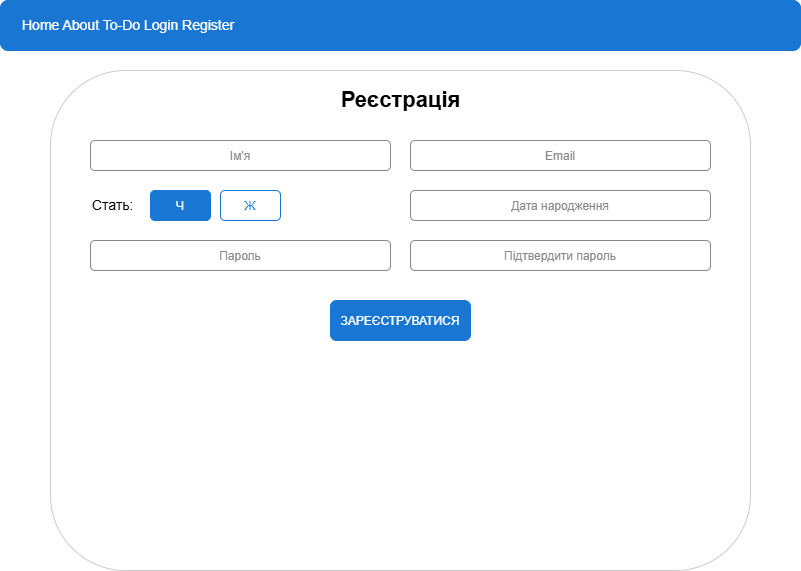

The diagram above was exported from draw.io. Its source (the exported page's mxGraphModel, read from the mxfile embedded in the PNG):
<mxGraphModel dx="1042" dy="527" grid="1" gridSize="10" guides="1" tooltips="1" connect="1" arrows="1" fold="1" page="1" pageScale="1" pageWidth="827" pageHeight="1169" math="0" shadow="0">
  <root>
    <mxCell id="0" />
    <mxCell id="1" parent="0" />
    <mxCell id="2" value="" style="rounded=1;fillColor=#1976d2;strokeColor=#1976d2;" parent="1" vertex="1">
      <mxGeometry x="14" width="800" height="50" as="geometry" />
    </mxCell>
    <mxCell id="3" value="Home   About   To-Do   Login   Register" style="text;html=1;align=left;verticalAlign=middle;fontSize=14;fontColor=#ffffff;" parent="1" vertex="1">
      <mxGeometry x="34" width="760" height="50" as="geometry" />
    </mxCell>
    <mxCell id="4" value="" style="rounded=1;fillColor=#ffffff;strokeColor=#cccccc;" parent="1" vertex="1">
      <mxGeometry x="64" y="70" width="700" height="500" as="geometry" />
    </mxCell>
    <mxCell id="5" value="Реєстрація" style="text;html=1;align=center;verticalAlign=middle;fontSize=22;fontColor=#000000;fontStyle=1;" parent="1" vertex="1">
      <mxGeometry x="14" y="80" width="800" height="40" as="geometry" />
    </mxCell>
    <mxCell id="6" value="Ім'я" style="rounded=1;fillColor=#ffffff;strokeColor=#888888;fontColor=#888888;" parent="1" vertex="1">
      <mxGeometry x="104" y="140" width="300" height="30" as="geometry" />
    </mxCell>
    <mxCell id="7" value="Email" style="rounded=1;fillColor=#ffffff;strokeColor=#888888;fontColor=#888888;" parent="1" vertex="1">
      <mxGeometry x="424" y="140" width="300" height="30" as="geometry" />
    </mxCell>
    <mxCell id="8" value="Стать:" style="text;html=1;align=left;verticalAlign=middle;fontSize=14;fontColor=#000000;" parent="1" vertex="1">
      <mxGeometry x="104" y="190" width="50" height="30" as="geometry" />
    </mxCell>
    <mxCell id="9" value="Ч" style="rounded=1;fillColor=#1976d2;strokeColor=#1976d2;fontColor=#ffffff;" parent="1" vertex="1">
      <mxGeometry x="164" y="190" width="60" height="30" as="geometry" />
    </mxCell>
    <mxCell id="10" value="Ж" style="rounded=1;fillColor=#ffffff;strokeColor=#1976d2;fontColor=#1976d2;" parent="1" vertex="1">
      <mxGeometry x="234" y="190" width="60" height="30" as="geometry" />
    </mxCell>
    <mxCell id="11" value="Дата народження" style="rounded=1;fillColor=#ffffff;strokeColor=#888888;fontColor=#888888;" parent="1" vertex="1">
      <mxGeometry x="424" y="190" width="300" height="30" as="geometry" />
    </mxCell>
    <mxCell id="12" value="Пароль" style="rounded=1;fillColor=#ffffff;strokeColor=#888888;fontColor=#888888;" parent="1" vertex="1">
      <mxGeometry x="104" y="240" width="300" height="30" as="geometry" />
    </mxCell>
    <mxCell id="13" value="Підтвердити пароль" style="rounded=1;fillColor=#ffffff;strokeColor=#888888;fontColor=#888888;" parent="1" vertex="1">
      <mxGeometry x="424" y="240" width="300" height="30" as="geometry" />
    </mxCell>
    <mxCell id="14" value="ЗАРЕЄСТРУВАТИСЯ" style="rounded=1;fillColor=#1976d2;strokeColor=#1976d2;fontColor=#ffffff;" parent="1" vertex="1">
      <mxGeometry x="344" y="300" width="140" height="40" as="geometry" />
    </mxCell>
  </root>
</mxGraphModel>